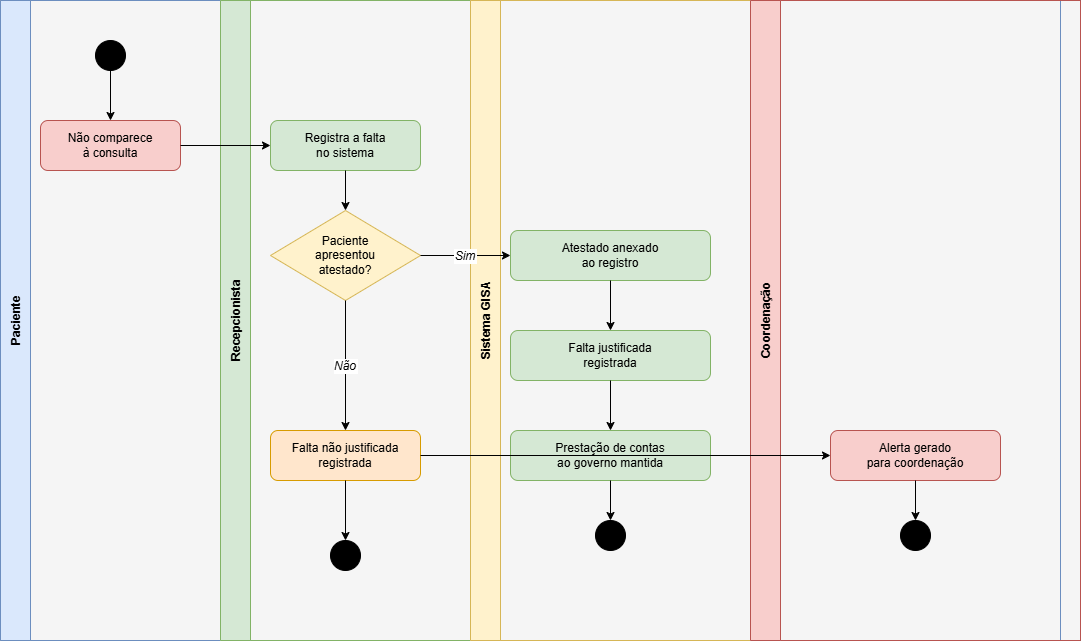

The diagram above was exported from draw.io. Its source (the exported page's mxGraphModel, read from the mxfile embedded in the PNG):
<mxGraphModel dx="1265" dy="678" grid="1" gridSize="10" guides="1" tooltips="1" connect="1" arrows="1" fold="1" page="1" pageScale="1" pageWidth="1169" pageHeight="827" math="0" shadow="0">
  <root>
    <mxCell id="0" />
    <mxCell id="1" parent="0" />
    <mxCell id="CV4cbCpdYAqMRpYzQdv1-30" parent="1" style="rounded=0;whiteSpace=wrap;html=1;fillColor=#f5f5f5;fontColor=#333333;strokeColor=#666666;" value="" vertex="1">
      <mxGeometry height="640" width="1080" x="30" y="40" as="geometry" />
    </mxCell>
    <mxCell id="lane1" parent="1" style="swimlane;startSize=30;horizontal=0;fillColor=#dae8fc;strokeColor=#6c8ebf;fontSize=12;fontStyle=1;" value="Paciente" vertex="1">
      <mxGeometry height="640" width="1060" x="30" y="40" as="geometry">
        <mxRectangle height="80" width="40" x="30" y="40" as="alternateBounds" />
      </mxGeometry>
    </mxCell>
    <mxCell id="n1-start" parent="lane1" style="ellipse;whiteSpace=wrap;html=1;aspect=fixed;fillColor=#000000;strokeColor=#000000;" value="" vertex="1">
      <mxGeometry height="30" width="30" x="95" y="40" as="geometry" />
    </mxCell>
    <mxCell id="n1-falta" parent="lane1" style="rounded=1;whiteSpace=wrap;html=1;fillColor=#f8cecc;strokeColor=#b85450;fontSize=12;" value="Não comparece&#10;à consulta" vertex="1">
      <mxGeometry height="50" width="140" x="40" y="120" as="geometry" />
    </mxCell>
    <mxCell id="e1" edge="1" parent="lane1" source="n1-start" style="edgeStyle=orthogonalEdgeStyle;" target="n1-falta">
      <mxGeometry relative="1" as="geometry" />
    </mxCell>
    <mxCell id="lane2" parent="1" style="swimlane;startSize=30;horizontal=0;fillColor=#d5e8d4;strokeColor=#82b366;fontSize=12;fontStyle=1;" value="Recepcionista" vertex="1">
      <mxGeometry height="640" width="250" x="250" y="40" as="geometry" />
    </mxCell>
    <mxCell id="n2-registra" parent="lane2" style="rounded=1;whiteSpace=wrap;html=1;fillColor=#d5e8d4;strokeColor=#82b366;fontSize=12;" value="Registra a falta&#10;no sistema" vertex="1">
      <mxGeometry height="50" width="150" x="50" y="120" as="geometry" />
    </mxCell>
    <mxCell id="n2-decisao" parent="lane2" style="rhombus;whiteSpace=wrap;html=1;fillColor=#fff2cc;strokeColor=#d6b656;fontSize=12;" value="Paciente&#10;apresentou&#10;atestado?" vertex="1">
      <mxGeometry height="90" width="150" x="50" y="210" as="geometry" />
    </mxCell>
    <mxCell id="n2-injust" parent="lane2" style="rounded=1;whiteSpace=wrap;html=1;fillColor=#ffe6cc;strokeColor=#d79b00;fontSize=12;" value="Falta não justificada&#10;registrada" vertex="1">
      <mxGeometry height="50" width="150" x="50" y="430" as="geometry" />
    </mxCell>
    <mxCell id="n2-fim" parent="lane2" style="ellipse;whiteSpace=wrap;html=1;aspect=fixed;fillColor=#000000;strokeColor=#000000;double=1;" value="" vertex="1">
      <mxGeometry height="30" width="30" x="110" y="540" as="geometry" />
    </mxCell>
    <mxCell id="e3" edge="1" parent="lane2" source="n2-registra" style="edgeStyle=orthogonalEdgeStyle;" target="n2-decisao">
      <mxGeometry relative="1" as="geometry" />
    </mxCell>
    <mxCell id="e5" edge="1" parent="lane2" source="n2-decisao" style="edgeStyle=orthogonalEdgeStyle;fontSize=12;fontStyle=2;" target="n2-injust" value="Não">
      <mxGeometry relative="1" as="geometry" />
    </mxCell>
    <mxCell id="e10" edge="1" parent="lane2" source="n2-injust" style="edgeStyle=orthogonalEdgeStyle;" target="n2-fim">
      <mxGeometry relative="1" as="geometry" />
    </mxCell>
    <mxCell id="lane3" parent="1" style="swimlane;startSize=30;horizontal=0;fillColor=#fff2cc;strokeColor=#d6b656;fontSize=12;fontStyle=1;" value="Sistema GISA" vertex="1">
      <mxGeometry height="640" width="280" x="500" y="40" as="geometry" />
    </mxCell>
    <mxCell id="n3-anexa" parent="lane3" style="rounded=1;whiteSpace=wrap;html=1;fillColor=#d5e8d4;strokeColor=#82b366;fontSize=12;" value="Atestado anexado&#10;ao registro" vertex="1">
      <mxGeometry height="50" width="200" x="40" y="230" as="geometry" />
    </mxCell>
    <mxCell id="n3-just" parent="lane3" style="rounded=1;whiteSpace=wrap;html=1;fillColor=#d5e8d4;strokeColor=#82b366;fontSize=12;" value="Falta justificada&#10;registrada" vertex="1">
      <mxGeometry height="50" width="200" x="40" y="330" as="geometry" />
    </mxCell>
    <mxCell id="n3-presta" parent="lane3" style="rounded=1;whiteSpace=wrap;html=1;fillColor=#d5e8d4;strokeColor=#82b366;fontSize=12;" value="Prestação de contas&#10;ao governo mantida" vertex="1">
      <mxGeometry height="50" width="200" x="40" y="430" as="geometry" />
    </mxCell>
    <mxCell id="n3-fim" parent="lane3" style="ellipse;whiteSpace=wrap;html=1;aspect=fixed;fillColor=#000000;strokeColor=#000000;double=1;" value="" vertex="1">
      <mxGeometry height="30" width="30" x="125" y="520" as="geometry" />
    </mxCell>
    <mxCell id="e6" edge="1" parent="lane3" source="n3-anexa" style="edgeStyle=orthogonalEdgeStyle;" target="n3-just">
      <mxGeometry relative="1" as="geometry" />
    </mxCell>
    <mxCell id="e7" edge="1" parent="lane3" source="n3-just" style="edgeStyle=orthogonalEdgeStyle;" target="n3-presta">
      <mxGeometry relative="1" as="geometry" />
    </mxCell>
    <mxCell id="e8" edge="1" parent="lane3" source="n3-presta" style="edgeStyle=orthogonalEdgeStyle;" target="n3-fim">
      <mxGeometry relative="1" as="geometry" />
    </mxCell>
    <mxCell id="lane4" parent="1" style="swimlane;startSize=30;horizontal=0;fillColor=#f8cecc;strokeColor=#b85450;fontSize=12;fontStyle=1;" value="Coordenação" vertex="1">
      <mxGeometry height="640" width="330" x="780" y="40" as="geometry" />
    </mxCell>
    <mxCell id="n4-alerta" parent="lane4" style="rounded=1;whiteSpace=wrap;html=1;fillColor=#f8cecc;strokeColor=#b85450;fontSize=12;" value="Alerta gerado&#10;para coordenação" vertex="1">
      <mxGeometry height="50" width="170" x="80" y="430" as="geometry" />
    </mxCell>
    <mxCell id="n4-fim" parent="lane4" style="ellipse;whiteSpace=wrap;html=1;aspect=fixed;fillColor=#000000;strokeColor=#000000;double=1;" value="" vertex="1">
      <mxGeometry height="30" width="30" x="150" y="520" as="geometry" />
    </mxCell>
    <mxCell id="e11" edge="1" parent="lane4" source="n4-alerta" style="edgeStyle=orthogonalEdgeStyle;" target="n4-fim">
      <mxGeometry relative="1" as="geometry" />
    </mxCell>
    <mxCell id="e2" edge="1" parent="1" source="n1-falta" style="edgeStyle=orthogonalEdgeStyle;" target="n2-registra">
      <mxGeometry relative="1" as="geometry" />
    </mxCell>
    <mxCell id="e4" edge="1" parent="1" source="n2-decisao" style="edgeStyle=orthogonalEdgeStyle;fontSize=12;fontStyle=2;" target="n3-anexa" value="Sim">
      <mxGeometry relative="1" as="geometry" />
    </mxCell>
    <mxCell id="e9" edge="1" parent="1" source="n2-injust" style="edgeStyle=orthogonalEdgeStyle;" target="n4-alerta">
      <mxGeometry relative="1" as="geometry" />
    </mxCell>
  </root>
</mxGraphModel>